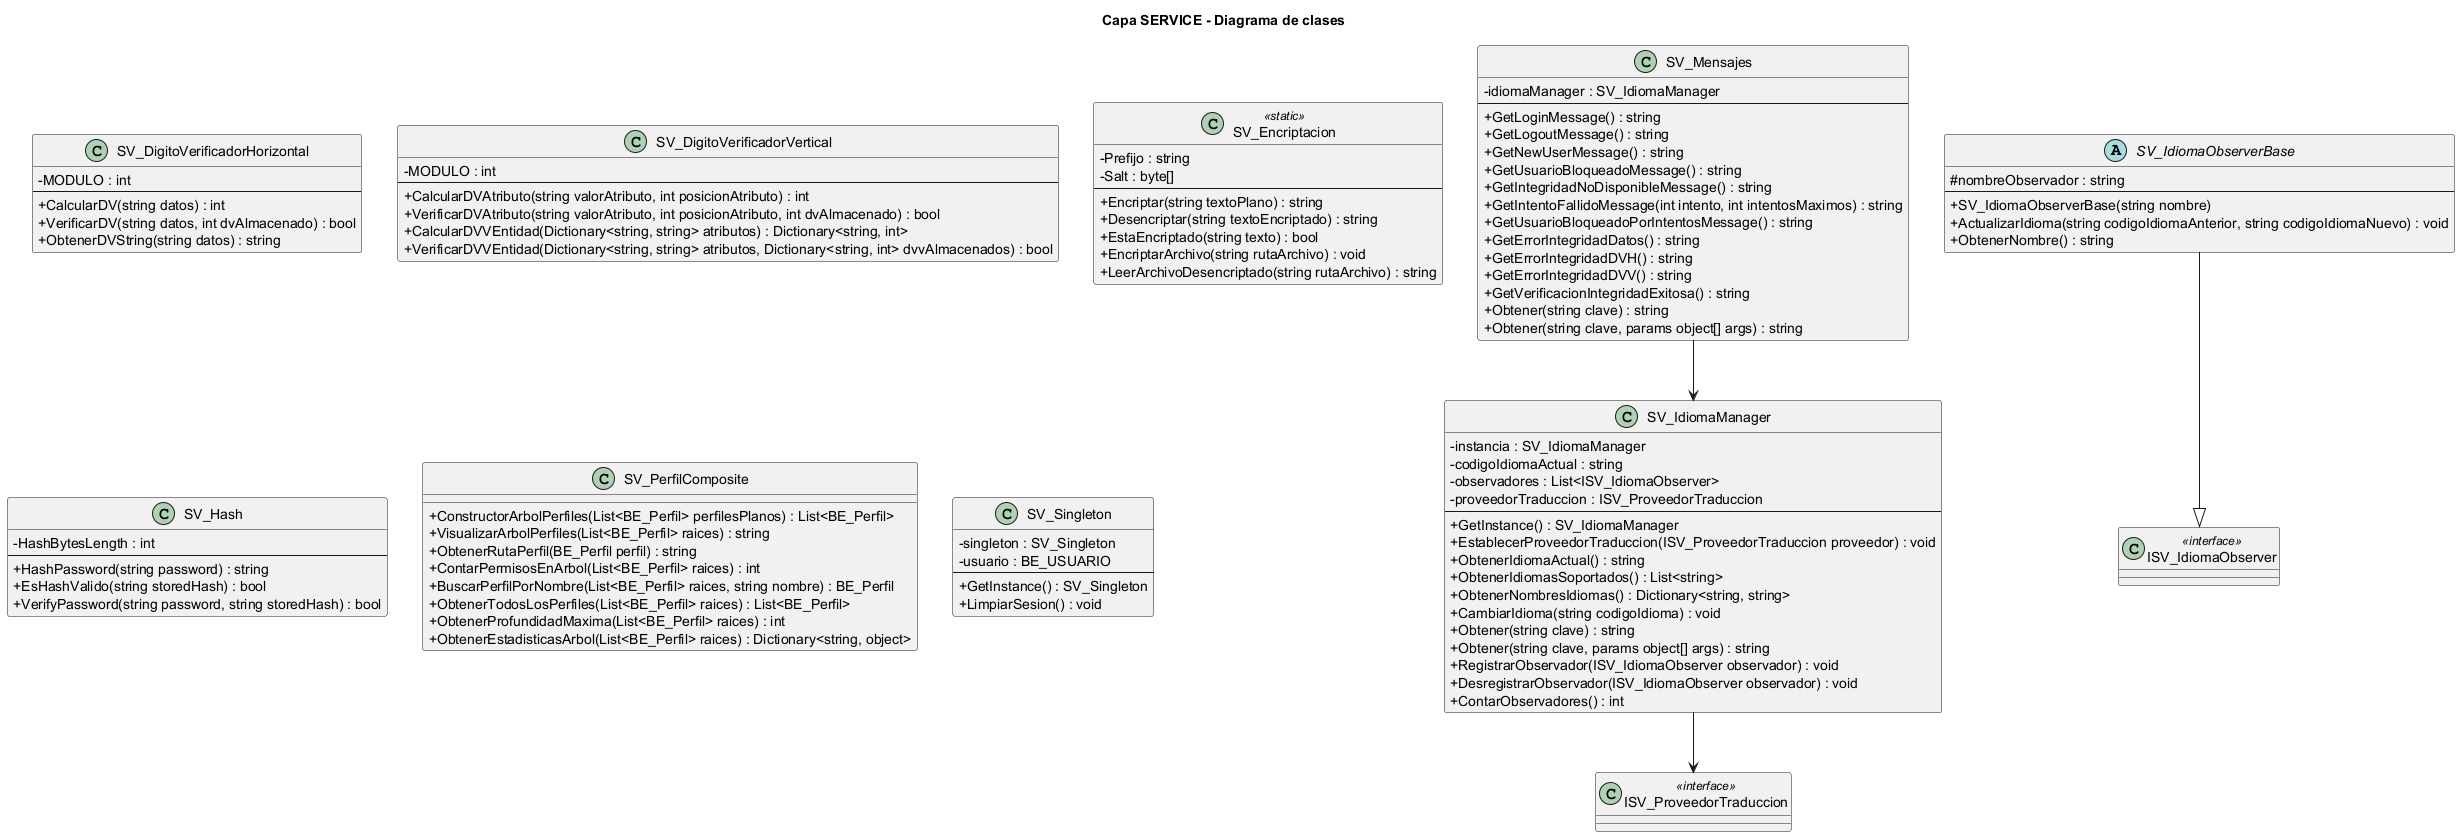

The diagram above was rendered by PlantUML. Its source (embedded in the PNG):
@startuml CAPA_SERVICE
title Capa SERVICE - Diagrama de clases
skinparam classAttributeIconSize 0
skinparam linetype ortho

class SV_DigitoVerificadorHorizontal {
  - MODULO : int
  --
  + CalcularDV(string datos) : int
  + VerificarDV(string datos, int dvAlmacenado) : bool
  + ObtenerDVString(string datos) : string
}

class SV_DigitoVerificadorVertical {
  - MODULO : int
  --
  + CalcularDVAtributo(string valorAtributo, int posicionAtributo) : int
  + VerificarDVAtributo(string valorAtributo, int posicionAtributo, int dvAlmacenado) : bool
  + CalcularDVVEntidad(Dictionary<string, string> atributos) : Dictionary<string, int>
  + VerificarDVVEntidad(Dictionary<string, string> atributos, Dictionary<string, int> dvvAlmacenados) : bool
}

class SV_Encriptacion <<static>> {
  - Prefijo : string
  - Salt : byte[]
  --
  + Encriptar(string textoPlano) : string
  + Desencriptar(string textoEncriptado) : string
  + EstaEncriptado(string texto) : bool
  + EncriptarArchivo(string rutaArchivo) : void
  + LeerArchivoDesencriptado(string rutaArchivo) : string
}

class SV_Hash {
  - HashBytesLength : int
  --
  + HashPassword(string password) : string
  + EsHashValido(string storedHash) : bool
  + VerifyPassword(string password, string storedHash) : bool
}

class ISV_ProveedorTraduccion <<interface>> {
}

class SV_IdiomaManager {
  - instancia : SV_IdiomaManager
  - codigoIdiomaActual : string
  - observadores : List<ISV_IdiomaObserver>
  - proveedorTraduccion : ISV_ProveedorTraduccion
  --
  + GetInstance() : SV_IdiomaManager
  + EstablecerProveedorTraduccion(ISV_ProveedorTraduccion proveedor) : void
  + ObtenerIdiomaActual() : string
  + ObtenerIdiomasSoportados() : List<string>
  + ObtenerNombresIdiomas() : Dictionary<string, string>
  + CambiarIdioma(string codigoIdioma) : void
  + Obtener(string clave) : string
  + Obtener(string clave, params object[] args) : string
  + RegistrarObservador(ISV_IdiomaObserver observador) : void
  + DesregistrarObservador(ISV_IdiomaObserver observador) : void
  + ContarObservadores() : int
}

class ISV_IdiomaObserver <<interface>> {
}

abstract class SV_IdiomaObserverBase {
  # nombreObservador : string
  --
  + SV_IdiomaObserverBase(string nombre)
  + ActualizarIdioma(string codigoIdiomaAnterior, string codigoIdiomaNuevo) : void
  + ObtenerNombre() : string
}

class SV_Mensajes {
  - idiomaManager : SV_IdiomaManager
  --
  + GetLoginMessage() : string
  + GetLogoutMessage() : string
  + GetNewUserMessage() : string
  + GetUsuarioBloqueadoMessage() : string
  + GetIntegridadNoDisponibleMessage() : string
  + GetIntentoFallidoMessage(int intento, int intentosMaximos) : string
  + GetUsuarioBloqueadoPorIntentosMessage() : string
  + GetErrorIntegridadDatos() : string
  + GetErrorIntegridadDVH() : string
  + GetErrorIntegridadDVV() : string
  + GetVerificacionIntegridadExitosa() : string
  + Obtener(string clave) : string
  + Obtener(string clave, params object[] args) : string
}

class SV_PerfilComposite {
  + ConstructorArbolPerfiles(List<BE_Perfil> perfilesPlanos) : List<BE_Perfil>
  + VisualizarArbolPerfiles(List<BE_Perfil> raices) : string
  + ObtenerRutaPerfil(BE_Perfil perfil) : string
  + ContarPermisosEnArbol(List<BE_Perfil> raices) : int
  + BuscarPerfilPorNombre(List<BE_Perfil> raices, string nombre) : BE_Perfil
  + ObtenerTodosLosPerfiles(List<BE_Perfil> raices) : List<BE_Perfil>
  + ObtenerProfundidadMaxima(List<BE_Perfil> raices) : int
  + ObtenerEstadisticasArbol(List<BE_Perfil> raices) : Dictionary<string, object>
}

class SV_Singleton {
  - singleton : SV_Singleton
  - usuario : BE_USUARIO
  --
  + GetInstance() : SV_Singleton
  + LimpiarSesion() : void
}

SV_IdiomaManager --> ISV_ProveedorTraduccion
SV_IdiomaObserverBase --|> ISV_IdiomaObserver
SV_Mensajes --> SV_IdiomaManager
@enduml